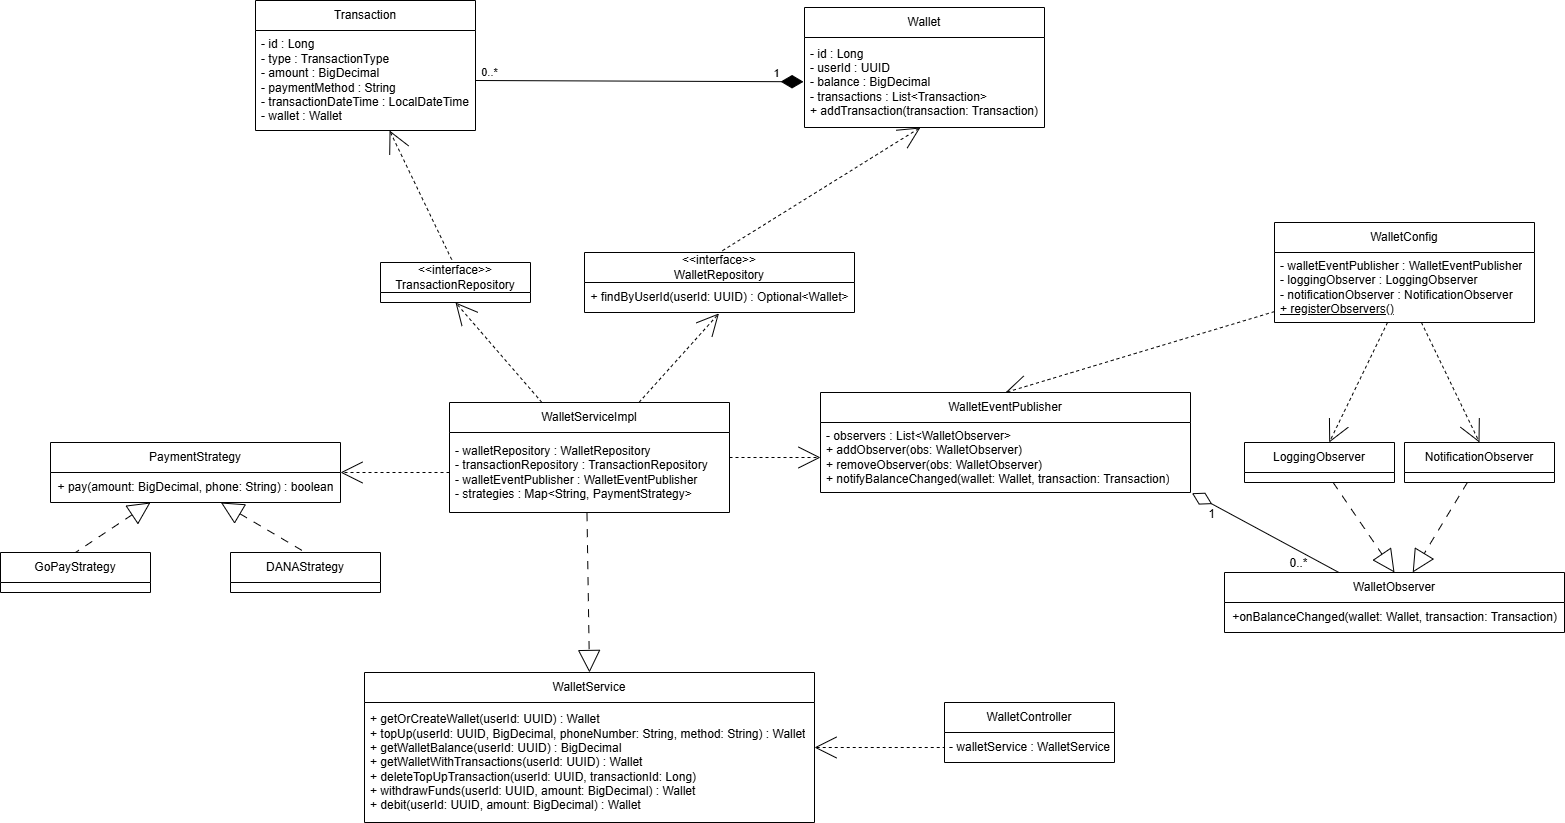

The diagram above was exported from draw.io. Its source (the exported page's mxGraphModel, read from the mxfile embedded in the PNG):
<mxGraphModel dx="3553" dy="1351" grid="1" gridSize="10" guides="1" tooltips="1" connect="1" arrows="1" fold="1" page="1" pageScale="1" pageWidth="850" pageHeight="1100" math="0" shadow="0">
  <root>
    <mxCell id="0" />
    <mxCell id="1" parent="0" />
    <mxCell id="l5NUwl-DH0JcKkuatLo7-1" value="Transaction" style="swimlane;fontStyle=0;childLayout=stackLayout;horizontal=1;startSize=30;horizontalStack=0;resizeParent=1;resizeParentMax=0;resizeLast=0;collapsible=1;marginBottom=0;whiteSpace=wrap;html=1;" parent="1" vertex="1">
      <mxGeometry x="91" y="48" width="220" height="130" as="geometry" />
    </mxCell>
    <mxCell id="l5NUwl-DH0JcKkuatLo7-2" value="&lt;div&gt;- id : Long&lt;/div&gt;&lt;div&gt;&lt;span style=&quot;background-color: transparent; color: light-dark(rgb(0, 0, 0), rgb(255, 255, 255));&quot;&gt;- type : TransactionType&lt;/span&gt;&lt;/div&gt;&lt;div&gt;&lt;span style=&quot;background-color: transparent; color: light-dark(rgb(0, 0, 0), rgb(255, 255, 255));&quot;&gt;- amount : BigDecimal&lt;/span&gt;&lt;/div&gt;&lt;div&gt;&lt;span style=&quot;background-color: transparent; color: light-dark(rgb(0, 0, 0), rgb(255, 255, 255));&quot;&gt;- paymentMethod : String&lt;/span&gt;&lt;/div&gt;&lt;div&gt;&lt;span style=&quot;background-color: transparent; color: light-dark(rgb(0, 0, 0), rgb(255, 255, 255));&quot;&gt;- transactionDateTime : LocalDateTime&lt;/span&gt;&lt;/div&gt;&lt;div&gt;&lt;span style=&quot;background-color: transparent; color: light-dark(rgb(0, 0, 0), rgb(255, 255, 255));&quot;&gt;- wallet : Wallet&lt;/span&gt;&lt;/div&gt;" style="text;strokeColor=none;fillColor=none;align=left;verticalAlign=middle;spacingLeft=4;spacingRight=4;overflow=hidden;points=[[0,0.5],[1,0.5]];portConstraint=eastwest;rotatable=0;whiteSpace=wrap;html=1;" parent="l5NUwl-DH0JcKkuatLo7-1" vertex="1">
      <mxGeometry y="30" width="220" height="100" as="geometry" />
    </mxCell>
    <mxCell id="l5NUwl-DH0JcKkuatLo7-3" value="Wallet" style="swimlane;fontStyle=0;childLayout=stackLayout;horizontal=1;startSize=30;horizontalStack=0;resizeParent=1;resizeParentMax=0;resizeLast=0;collapsible=1;marginBottom=0;whiteSpace=wrap;html=1;" parent="1" vertex="1">
      <mxGeometry x="640" y="55" width="240" height="120" as="geometry" />
    </mxCell>
    <mxCell id="l5NUwl-DH0JcKkuatLo7-4" value="&lt;div&gt;- id : Long&lt;/div&gt;&lt;div&gt;&lt;span style=&quot;background-color: transparent; color: light-dark(rgb(0, 0, 0), rgb(255, 255, 255));&quot;&gt;- userId : UUID&lt;/span&gt;&lt;/div&gt;&lt;div&gt;&lt;span style=&quot;background-color: transparent; color: light-dark(rgb(0, 0, 0), rgb(255, 255, 255));&quot;&gt;- balance : BigDecimal&lt;/span&gt;&lt;/div&gt;&lt;div&gt;&lt;span style=&quot;background-color: transparent; color: light-dark(rgb(0, 0, 0), rgb(255, 255, 255));&quot;&gt;- transactions : List&amp;lt;Transaction&amp;gt;&lt;/span&gt;&lt;/div&gt;&lt;div&gt;&lt;span style=&quot;background-color: transparent;&quot;&gt;+ addTransaction(transaction: Transaction)&lt;/span&gt;&lt;/div&gt;" style="text;strokeColor=none;fillColor=none;align=left;verticalAlign=middle;spacingLeft=4;spacingRight=4;overflow=hidden;points=[[0,0.5],[1,0.5]];portConstraint=eastwest;rotatable=0;whiteSpace=wrap;html=1;" parent="l5NUwl-DH0JcKkuatLo7-3" vertex="1">
      <mxGeometry y="30" width="240" height="90" as="geometry" />
    </mxCell>
    <mxCell id="l5NUwl-DH0JcKkuatLo7-5" value="WalletService" style="swimlane;fontStyle=0;childLayout=stackLayout;horizontal=1;startSize=30;horizontalStack=0;resizeParent=1;resizeParentMax=0;resizeLast=0;collapsible=1;marginBottom=0;whiteSpace=wrap;html=1;" parent="1" vertex="1">
      <mxGeometry x="200" y="720" width="450" height="150" as="geometry" />
    </mxCell>
    <mxCell id="l5NUwl-DH0JcKkuatLo7-6" value="&lt;div&gt;+ getOrCreateWallet(userId: UUID) : Wallet&lt;/div&gt;&lt;div&gt;+ topUp(userId: UUID, BigDecimal, phoneNumber: String, method: String) : Wallet&lt;/div&gt;&lt;div&gt;&lt;span style=&quot;background-color: transparent; color: light-dark(rgb(0, 0, 0), rgb(255, 255, 255));&quot;&gt;+ getWalletBalance(&lt;/span&gt;&lt;span style=&quot;background-color: transparent;&quot;&gt;userId:&amp;nbsp;&lt;/span&gt;&lt;span style=&quot;background-color: transparent; color: light-dark(rgb(0, 0, 0), rgb(255, 255, 255));&quot;&gt;UUID) : BigDecimal&lt;/span&gt;&lt;/div&gt;&lt;div&gt;+ getWalletWithTransactions(userId: UUID) : Wallet&lt;/div&gt;&lt;div&gt;+ deleteTopUpTransaction(userId: UUID, transactionId: Long)&lt;/div&gt;&lt;div&gt;+ withdrawFunds(userId: UUID, amount: BigDecimal) : Wallet&lt;/div&gt;&lt;div&gt;+ debit(userId: UUID, amount: BigDecimal) : Wallet&lt;/div&gt;" style="text;strokeColor=none;fillColor=none;align=left;verticalAlign=middle;spacingLeft=4;spacingRight=4;overflow=hidden;points=[[0,0.5],[1,0.5]];portConstraint=eastwest;rotatable=0;whiteSpace=wrap;html=1;" parent="l5NUwl-DH0JcKkuatLo7-5" vertex="1">
      <mxGeometry y="30" width="450" height="120" as="geometry" />
    </mxCell>
    <mxCell id="l5NUwl-DH0JcKkuatLo7-7" value="&amp;lt;&amp;lt;interface&amp;gt;&amp;gt;&lt;br&gt;TransactionRepository" style="swimlane;fontStyle=0;childLayout=stackLayout;horizontal=1;startSize=30;horizontalStack=0;resizeParent=1;resizeParentMax=0;resizeLast=0;collapsible=1;marginBottom=0;whiteSpace=wrap;html=1;" parent="1" vertex="1">
      <mxGeometry x="216" y="310" width="150" height="40" as="geometry" />
    </mxCell>
    <mxCell id="l5NUwl-DH0JcKkuatLo7-8" value="WalletController" style="swimlane;fontStyle=0;childLayout=stackLayout;horizontal=1;startSize=30;horizontalStack=0;resizeParent=1;resizeParentMax=0;resizeLast=0;collapsible=1;marginBottom=0;whiteSpace=wrap;html=1;" parent="1" vertex="1">
      <mxGeometry x="780" y="750" width="170" height="60" as="geometry" />
    </mxCell>
    <mxCell id="l5NUwl-DH0JcKkuatLo7-9" value="- walletService : WalletService" style="text;html=1;align=center;verticalAlign=middle;resizable=0;points=[];autosize=1;strokeColor=none;fillColor=none;" parent="l5NUwl-DH0JcKkuatLo7-8" vertex="1">
      <mxGeometry y="30" width="170" height="30" as="geometry" />
    </mxCell>
    <mxCell id="l5NUwl-DH0JcKkuatLo7-10" value="GoPayStrategy" style="swimlane;fontStyle=0;childLayout=stackLayout;horizontal=1;startSize=30;horizontalStack=0;resizeParent=1;resizeParentMax=0;resizeLast=0;collapsible=1;marginBottom=0;whiteSpace=wrap;html=1;" parent="1" vertex="1">
      <mxGeometry x="-164" y="600" width="150" height="40" as="geometry" />
    </mxCell>
    <mxCell id="l5NUwl-DH0JcKkuatLo7-11" value="DANAStrategy" style="swimlane;fontStyle=0;childLayout=stackLayout;horizontal=1;startSize=30;horizontalStack=0;resizeParent=1;resizeParentMax=0;resizeLast=0;collapsible=1;marginBottom=0;whiteSpace=wrap;html=1;" parent="1" vertex="1">
      <mxGeometry x="66" y="600" width="150" height="40" as="geometry" />
    </mxCell>
    <mxCell id="l5NUwl-DH0JcKkuatLo7-12" style="rounded=0;orthogonalLoop=1;jettySize=auto;html=1;entryX=0.498;entryY=1.03;entryDx=0;entryDy=0;entryPerimeter=0;endSize=20;endArrow=open;endFill=0;dashed=1;" parent="1" source="l5NUwl-DH0JcKkuatLo7-15" target="l5NUwl-DH0JcKkuatLo7-18" edge="1">
      <mxGeometry relative="1" as="geometry">
        <mxPoint x="510" y="360" as="targetPoint" />
      </mxGeometry>
    </mxCell>
    <mxCell id="l5NUwl-DH0JcKkuatLo7-13" style="rounded=0;orthogonalLoop=1;jettySize=auto;html=1;entryX=0.5;entryY=1;entryDx=0;entryDy=0;endArrow=open;endFill=0;startSize=6;endSize=20;dashed=1;" parent="1" source="l5NUwl-DH0JcKkuatLo7-15" target="l5NUwl-DH0JcKkuatLo7-7" edge="1">
      <mxGeometry relative="1" as="geometry">
        <mxPoint x="520" y="360" as="targetPoint" />
      </mxGeometry>
    </mxCell>
    <mxCell id="l5NUwl-DH0JcKkuatLo7-14" style="rounded=0;orthogonalLoop=1;jettySize=auto;html=1;endArrow=open;endFill=0;dashed=1;startSize=14;endSize=20;" parent="1" source="l5NUwl-DH0JcKkuatLo7-15" target="l5NUwl-DH0JcKkuatLo7-25" edge="1">
      <mxGeometry relative="1" as="geometry" />
    </mxCell>
    <mxCell id="l5NUwl-DH0JcKkuatLo7-15" value="WalletServiceImpl" style="swimlane;fontStyle=0;childLayout=stackLayout;horizontal=1;startSize=30;horizontalStack=0;resizeParent=1;resizeParentMax=0;resizeLast=0;collapsible=1;marginBottom=0;whiteSpace=wrap;html=1;" parent="1" vertex="1">
      <mxGeometry x="285" y="450" width="280" height="110" as="geometry" />
    </mxCell>
    <mxCell id="l5NUwl-DH0JcKkuatLo7-16" value="&lt;div&gt;- walletRepository : WalletRepository&lt;/div&gt;&lt;div&gt;- transactionRepository : TransactionRepository&lt;/div&gt;&lt;div&gt;- walletEventPublisher : WalletEventPublisher&lt;/div&gt;&lt;div&gt;- strategies :&amp;nbsp;Map&amp;lt;String, PaymentStrategy&amp;gt;&lt;/div&gt;" style="text;strokeColor=none;fillColor=none;align=left;verticalAlign=middle;spacingLeft=4;spacingRight=4;overflow=hidden;points=[[0,0.5],[1,0.5]];portConstraint=eastwest;rotatable=0;whiteSpace=wrap;html=1;" parent="l5NUwl-DH0JcKkuatLo7-15" vertex="1">
      <mxGeometry y="30" width="280" height="80" as="geometry" />
    </mxCell>
    <mxCell id="l5NUwl-DH0JcKkuatLo7-17" value="&lt;div&gt;&amp;lt;&amp;lt;interface&amp;gt;&amp;gt;&lt;/div&gt;WalletRepository" style="swimlane;fontStyle=0;childLayout=stackLayout;horizontal=1;startSize=30;horizontalStack=0;resizeParent=1;resizeParentMax=0;resizeLast=0;collapsible=1;marginBottom=0;whiteSpace=wrap;html=1;" parent="1" vertex="1">
      <mxGeometry x="420" y="300" width="270" height="60" as="geometry" />
    </mxCell>
    <mxCell id="l5NUwl-DH0JcKkuatLo7-18" value="+ findByUserId(userId: UUID) : Optional&amp;lt;Wallet&amp;gt;" style="text;html=1;align=center;verticalAlign=middle;resizable=0;points=[];autosize=1;strokeColor=none;fillColor=none;" parent="l5NUwl-DH0JcKkuatLo7-17" vertex="1">
      <mxGeometry y="30" width="270" height="30" as="geometry" />
    </mxCell>
    <mxCell id="l5NUwl-DH0JcKkuatLo7-19" value="&lt;div&gt;PaymentStrategy&lt;/div&gt;" style="swimlane;fontStyle=0;childLayout=stackLayout;horizontal=1;startSize=30;horizontalStack=0;resizeParent=1;resizeParentMax=0;resizeLast=0;collapsible=1;marginBottom=0;whiteSpace=wrap;html=1;" parent="1" vertex="1">
      <mxGeometry x="-114" y="490" width="290" height="60" as="geometry" />
    </mxCell>
    <mxCell id="l5NUwl-DH0JcKkuatLo7-20" value="+ pay(amount: BigDecimal, phone: String) : boolean" style="text;html=1;align=center;verticalAlign=middle;resizable=0;points=[];autosize=1;strokeColor=none;fillColor=none;" parent="l5NUwl-DH0JcKkuatLo7-19" vertex="1">
      <mxGeometry y="30" width="290" height="30" as="geometry" />
    </mxCell>
    <mxCell id="l5NUwl-DH0JcKkuatLo7-21" style="rounded=0;orthogonalLoop=1;jettySize=auto;html=1;entryX=0.5;entryY=0;entryDx=0;entryDy=0;endArrow=open;endFill=0;startSize=10;endSize=20;dashed=1;" parent="1" source="l5NUwl-DH0JcKkuatLo7-22" target="l5NUwl-DH0JcKkuatLo7-24" edge="1">
      <mxGeometry relative="1" as="geometry" />
    </mxCell>
    <mxCell id="l5NUwl-DH0JcKkuatLo7-22" value="WalletConfig" style="swimlane;fontStyle=0;childLayout=stackLayout;horizontal=1;startSize=30;horizontalStack=0;resizeParent=1;resizeParentMax=0;resizeLast=0;collapsible=1;marginBottom=0;whiteSpace=wrap;html=1;" parent="1" vertex="1">
      <mxGeometry x="1110" y="270" width="260" height="100" as="geometry" />
    </mxCell>
    <mxCell id="l5NUwl-DH0JcKkuatLo7-23" value="&lt;div&gt;- walletEventPublisher : WalletEventPublisher&lt;/div&gt;&lt;div&gt;- loggingObserver : LoggingObserver&lt;/div&gt;&lt;div&gt;- notificationObserver : NotificationObserver&lt;/div&gt;&lt;div&gt;&lt;span style=&quot;background-color: transparent; color: light-dark(rgb(0, 0, 0), rgb(255, 255, 255));&quot;&gt;&lt;u&gt;+ registerObservers()&lt;/u&gt;&lt;/span&gt;&lt;/div&gt;" style="text;strokeColor=none;fillColor=none;align=left;verticalAlign=middle;spacingLeft=4;spacingRight=4;overflow=hidden;points=[[0,0.5],[1,0.5]];portConstraint=eastwest;rotatable=0;whiteSpace=wrap;html=1;" parent="l5NUwl-DH0JcKkuatLo7-22" vertex="1">
      <mxGeometry y="30" width="260" height="70" as="geometry" />
    </mxCell>
    <mxCell id="l5NUwl-DH0JcKkuatLo7-24" value="WalletEventPublisher" style="swimlane;fontStyle=0;childLayout=stackLayout;horizontal=1;startSize=30;horizontalStack=0;resizeParent=1;resizeParentMax=0;resizeLast=0;collapsible=1;marginBottom=0;whiteSpace=wrap;html=1;" parent="1" vertex="1">
      <mxGeometry x="656" y="440" width="370" height="100" as="geometry" />
    </mxCell>
    <mxCell id="l5NUwl-DH0JcKkuatLo7-25" value="&lt;div&gt;- observers : List&amp;lt;WalletObserver&amp;gt;&lt;/div&gt;&lt;div&gt;&lt;span style=&quot;background-color: transparent; color: light-dark(rgb(0, 0, 0), rgb(255, 255, 255));&quot;&gt;+ addObserver(obs: WalletObserver)&lt;/span&gt;&lt;/div&gt;&lt;div&gt;&lt;span style=&quot;background-color: transparent; color: light-dark(rgb(0, 0, 0), rgb(255, 255, 255));&quot;&gt;+ removeObserver(obs: WalletObserver)&lt;/span&gt;&lt;/div&gt;&lt;div&gt;+ notifyBalanceChanged(wallet: Wallet, transaction: Transaction)&lt;/div&gt;" style="text;strokeColor=none;fillColor=none;align=left;verticalAlign=middle;spacingLeft=4;spacingRight=4;overflow=hidden;points=[[0,0.5],[1,0.5]];portConstraint=eastwest;rotatable=0;whiteSpace=wrap;html=1;" parent="l5NUwl-DH0JcKkuatLo7-24" vertex="1">
      <mxGeometry y="30" width="370" height="70" as="geometry" />
    </mxCell>
    <mxCell id="l5NUwl-DH0JcKkuatLo7-26" value="&lt;div&gt;&lt;span style=&quot;background-color: transparent; color: light-dark(rgb(0, 0, 0), rgb(255, 255, 255));&quot;&gt;WalletObserver&lt;/span&gt;&lt;/div&gt;" style="swimlane;fontStyle=0;childLayout=stackLayout;horizontal=1;startSize=30;horizontalStack=0;resizeParent=1;resizeParentMax=0;resizeLast=0;collapsible=1;marginBottom=0;whiteSpace=wrap;html=1;" parent="1" vertex="1">
      <mxGeometry x="1060" y="620" width="340" height="60" as="geometry" />
    </mxCell>
    <mxCell id="l5NUwl-DH0JcKkuatLo7-27" value="+onBalanceChanged(wallet: Wallet, transaction: Transaction)" style="text;html=1;align=center;verticalAlign=middle;resizable=0;points=[];autosize=1;strokeColor=none;fillColor=none;" parent="l5NUwl-DH0JcKkuatLo7-26" vertex="1">
      <mxGeometry y="30" width="340" height="30" as="geometry" />
    </mxCell>
    <mxCell id="l5NUwl-DH0JcKkuatLo7-28" style="rounded=0;orthogonalLoop=1;jettySize=auto;html=1;entryX=0.5;entryY=0;entryDx=0;entryDy=0;dashed=1;endArrow=block;endFill=0;dashPattern=8 8;endSize=20;" parent="1" source="l5NUwl-DH0JcKkuatLo7-29" target="l5NUwl-DH0JcKkuatLo7-26" edge="1">
      <mxGeometry relative="1" as="geometry" />
    </mxCell>
    <mxCell id="l5NUwl-DH0JcKkuatLo7-29" value="LoggingObserver" style="swimlane;fontStyle=0;childLayout=stackLayout;horizontal=1;startSize=30;horizontalStack=0;resizeParent=1;resizeParentMax=0;resizeLast=0;collapsible=1;marginBottom=0;whiteSpace=wrap;html=1;" parent="1" vertex="1">
      <mxGeometry x="1080" y="490" width="150" height="40" as="geometry" />
    </mxCell>
    <mxCell id="l5NUwl-DH0JcKkuatLo7-30" style="rounded=0;orthogonalLoop=1;jettySize=auto;html=1;endArrow=block;endFill=0;dashed=1;dashPattern=8 8;endSize=20;" parent="1" source="l5NUwl-DH0JcKkuatLo7-31" target="l5NUwl-DH0JcKkuatLo7-26" edge="1">
      <mxGeometry relative="1" as="geometry" />
    </mxCell>
    <mxCell id="l5NUwl-DH0JcKkuatLo7-31" value="NotificationObserver" style="swimlane;fontStyle=0;childLayout=stackLayout;horizontal=1;startSize=30;horizontalStack=0;resizeParent=1;resizeParentMax=0;resizeLast=0;collapsible=1;marginBottom=0;whiteSpace=wrap;html=1;" parent="1" vertex="1">
      <mxGeometry x="1240" y="490" width="150" height="40" as="geometry" />
    </mxCell>
    <mxCell id="l5NUwl-DH0JcKkuatLo7-32" style="rounded=0;orthogonalLoop=1;jettySize=auto;html=1;entryX=-0.004;entryY=0.303;entryDx=0;entryDy=0;entryPerimeter=0;exitX=1;exitY=0.5;exitDx=0;exitDy=0;endArrow=diamondThin;endFill=1;jumpSize=6;targetPerimeterSpacing=0;endSize=20;startSize=6;" parent="1" source="l5NUwl-DH0JcKkuatLo7-2" edge="1">
      <mxGeometry relative="1" as="geometry">
        <mxPoint x="489.55999999999995" y="129.5" as="sourcePoint" />
        <mxPoint x="639.0400000000002" y="129.27000000000004" as="targetPoint" />
      </mxGeometry>
    </mxCell>
    <mxCell id="l5NUwl-DH0JcKkuatLo7-33" value="0..*" style="edgeLabel;html=1;align=center;verticalAlign=middle;resizable=0;points=[];" parent="l5NUwl-DH0JcKkuatLo7-32" connectable="0" vertex="1">
      <mxGeometry x="0.1532" y="-1" relative="1" as="geometry">
        <mxPoint x="-176" y="-11" as="offset" />
      </mxGeometry>
    </mxCell>
    <mxCell id="l5NUwl-DH0JcKkuatLo7-34" value="1" style="edgeLabel;html=1;align=center;verticalAlign=middle;resizable=0;points=[];" parent="1" connectable="0" vertex="1">
      <mxGeometry x="613.0044151334098" y="121.99708430202008" as="geometry">
        <mxPoint x="-2" y="-2" as="offset" />
      </mxGeometry>
    </mxCell>
    <mxCell id="l5NUwl-DH0JcKkuatLo7-35" style="rounded=0;orthogonalLoop=1;jettySize=auto;html=1;entryX=0.5;entryY=0;entryDx=0;entryDy=0;exitX=0.483;exitY=1;exitDx=0;exitDy=0;exitPerimeter=0;endArrow=none;startFill=0;startArrow=open;dashed=1;startSize=20;" parent="1" source="l5NUwl-DH0JcKkuatLo7-4" target="l5NUwl-DH0JcKkuatLo7-17" edge="1">
      <mxGeometry relative="1" as="geometry" />
    </mxCell>
    <mxCell id="l5NUwl-DH0JcKkuatLo7-36" style="rounded=0;orthogonalLoop=1;jettySize=auto;html=1;entryX=0.478;entryY=-0.046;entryDx=0;entryDy=0;entryPerimeter=0;endArrow=none;endFill=0;startFill=0;startArrow=open;dashed=1;startSize=20;" parent="1" source="l5NUwl-DH0JcKkuatLo7-2" target="l5NUwl-DH0JcKkuatLo7-7" edge="1">
      <mxGeometry relative="1" as="geometry" />
    </mxCell>
    <mxCell id="l5NUwl-DH0JcKkuatLo7-37" style="rounded=0;orthogonalLoop=1;jettySize=auto;html=1;entryX=0.5;entryY=0;entryDx=0;entryDy=0;exitX=0.491;exitY=1.008;exitDx=0;exitDy=0;exitPerimeter=0;endArrow=block;endFill=0;dashed=1;dashPattern=8 8;startSize=10;endSize=20;" parent="1" source="l5NUwl-DH0JcKkuatLo7-16" target="l5NUwl-DH0JcKkuatLo7-5" edge="1">
      <mxGeometry relative="1" as="geometry" />
    </mxCell>
    <mxCell id="l5NUwl-DH0JcKkuatLo7-38" style="rounded=0;orthogonalLoop=1;jettySize=auto;html=1;endArrow=none;startFill=0;startArrow=open;endSize=13;startSize=20;dashed=1;" parent="1" source="l5NUwl-DH0JcKkuatLo7-5" target="l5NUwl-DH0JcKkuatLo7-9" edge="1">
      <mxGeometry relative="1" as="geometry" />
    </mxCell>
    <mxCell id="l5NUwl-DH0JcKkuatLo7-39" style="rounded=0;orthogonalLoop=1;jettySize=auto;html=1;endArrow=open;endFill=0;endSize=20;dashed=1;" parent="1" source="l5NUwl-DH0JcKkuatLo7-16" target="l5NUwl-DH0JcKkuatLo7-19" edge="1">
      <mxGeometry relative="1" as="geometry" />
    </mxCell>
    <mxCell id="l5NUwl-DH0JcKkuatLo7-40" style="rounded=0;orthogonalLoop=1;jettySize=auto;html=1;entryX=0.5;entryY=0;entryDx=0;entryDy=0;endArrow=none;startFill=0;startArrow=block;dashed=1;dashPattern=8 8;startSize=20;" parent="1" source="l5NUwl-DH0JcKkuatLo7-20" target="l5NUwl-DH0JcKkuatLo7-11" edge="1">
      <mxGeometry relative="1" as="geometry" />
    </mxCell>
    <mxCell id="l5NUwl-DH0JcKkuatLo7-41" style="rounded=0;orthogonalLoop=1;jettySize=auto;html=1;entryX=0.5;entryY=0;entryDx=0;entryDy=0;endArrow=none;startFill=0;startArrow=block;dashed=1;dashPattern=8 8;startSize=20;" parent="1" source="l5NUwl-DH0JcKkuatLo7-19" target="l5NUwl-DH0JcKkuatLo7-10" edge="1">
      <mxGeometry relative="1" as="geometry" />
    </mxCell>
    <mxCell id="l5NUwl-DH0JcKkuatLo7-42" style="rounded=0;orthogonalLoop=1;jettySize=auto;html=1;endArrow=open;endFill=0;startSize=10;endSize=20;dashed=1;" parent="1" source="l5NUwl-DH0JcKkuatLo7-23" target="l5NUwl-DH0JcKkuatLo7-29" edge="1">
      <mxGeometry relative="1" as="geometry" />
    </mxCell>
    <mxCell id="l5NUwl-DH0JcKkuatLo7-43" style="rounded=0;orthogonalLoop=1;jettySize=auto;html=1;entryX=0.5;entryY=0;entryDx=0;entryDy=0;endArrow=open;endFill=0;startSize=10;endSize=20;dashed=1;" parent="1" source="l5NUwl-DH0JcKkuatLo7-23" target="l5NUwl-DH0JcKkuatLo7-31" edge="1">
      <mxGeometry relative="1" as="geometry" />
    </mxCell>
    <mxCell id="l5NUwl-DH0JcKkuatLo7-44" style="rounded=0;orthogonalLoop=1;jettySize=auto;html=1;endArrow=diamondThin;endFill=0;startSize=20;endSize=20;entryX=1.004;entryY=1.01;entryDx=0;entryDy=0;entryPerimeter=0;" parent="1" source="l5NUwl-DH0JcKkuatLo7-26" target="l5NUwl-DH0JcKkuatLo7-25" edge="1">
      <mxGeometry relative="1" as="geometry">
        <mxPoint x="995.1100000000001" y="540.77" as="targetPoint" />
      </mxGeometry>
    </mxCell>
    <mxCell id="l5NUwl-DH0JcKkuatLo7-45" value="0..*" style="text;html=1;align=center;verticalAlign=middle;resizable=0;points=[];autosize=1;strokeColor=none;fillColor=none;" parent="1" vertex="1">
      <mxGeometry x="1114" y="596" width="40" height="30" as="geometry" />
    </mxCell>
    <mxCell id="l5NUwl-DH0JcKkuatLo7-46" value="1" style="text;html=1;align=center;verticalAlign=middle;resizable=0;points=[];autosize=1;strokeColor=none;fillColor=none;" parent="1" vertex="1">
      <mxGeometry x="1032" y="547" width="30" height="30" as="geometry" />
    </mxCell>
  </root>
</mxGraphModel>